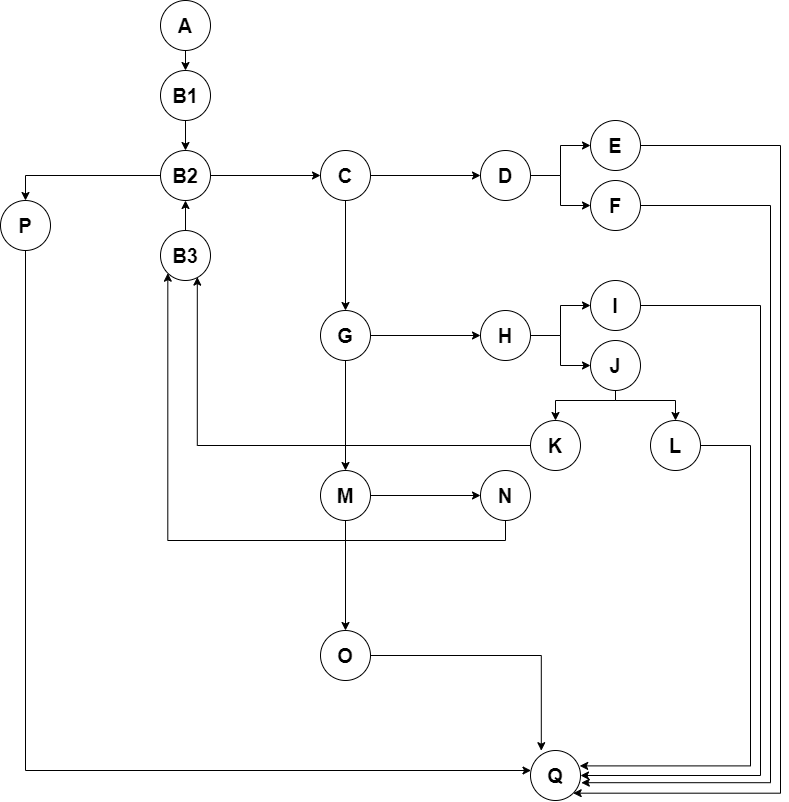

The diagram above was exported from draw.io. Its source (the exported page's mxGraphModel, read from the mxfile embedded in the PNG):
<mxGraphModel dx="1038" dy="548" grid="1" gridSize="10" guides="1" tooltips="1" connect="1" arrows="1" fold="1" page="1" pageScale="1" pageWidth="827" pageHeight="1169" math="0" shadow="0">
  <root>
    <mxCell id="0" />
    <mxCell id="1" parent="0" />
    <mxCell id="WuwVsiLHhnJQM7Nn2Udq-25" style="edgeStyle=orthogonalEdgeStyle;rounded=0;orthogonalLoop=1;jettySize=auto;html=1;exitX=0.5;exitY=1;exitDx=0;exitDy=0;entryX=0.5;entryY=0;entryDx=0;entryDy=0;fontSize=20;" parent="1" source="WuwVsiLHhnJQM7Nn2Udq-2" target="WuwVsiLHhnJQM7Nn2Udq-4" edge="1">
      <mxGeometry relative="1" as="geometry" />
    </mxCell>
    <mxCell id="WuwVsiLHhnJQM7Nn2Udq-2" value="A" style="ellipse;whiteSpace=wrap;html=1;aspect=fixed;fontStyle=1;fontSize=20;" parent="1" vertex="1">
      <mxGeometry x="190" y="80" width="50" height="50" as="geometry" />
    </mxCell>
    <mxCell id="WuwVsiLHhnJQM7Nn2Udq-27" style="edgeStyle=orthogonalEdgeStyle;rounded=0;orthogonalLoop=1;jettySize=auto;html=1;exitX=0.5;exitY=1;exitDx=0;exitDy=0;entryX=0.5;entryY=0;entryDx=0;entryDy=0;fontSize=20;" parent="1" source="WuwVsiLHhnJQM7Nn2Udq-4" target="WuwVsiLHhnJQM7Nn2Udq-24" edge="1">
      <mxGeometry relative="1" as="geometry" />
    </mxCell>
    <mxCell id="WuwVsiLHhnJQM7Nn2Udq-4" value="&lt;b&gt;&lt;font style=&quot;font-size: 20px&quot;&gt;B1&lt;/font&gt;&lt;/b&gt;" style="ellipse;whiteSpace=wrap;html=1;aspect=fixed;" parent="1" vertex="1">
      <mxGeometry x="190" y="150" width="50" height="50" as="geometry" />
    </mxCell>
    <mxCell id="WuwVsiLHhnJQM7Nn2Udq-29" style="edgeStyle=orthogonalEdgeStyle;rounded=0;orthogonalLoop=1;jettySize=auto;html=1;exitX=0.5;exitY=0;exitDx=0;exitDy=0;entryX=0.5;entryY=1;entryDx=0;entryDy=0;fontSize=20;" parent="1" source="WuwVsiLHhnJQM7Nn2Udq-5" target="WuwVsiLHhnJQM7Nn2Udq-24" edge="1">
      <mxGeometry relative="1" as="geometry" />
    </mxCell>
    <mxCell id="WuwVsiLHhnJQM7Nn2Udq-5" value="&lt;b&gt;&lt;font style=&quot;font-size: 20px&quot;&gt;B3&lt;/font&gt;&lt;/b&gt;" style="ellipse;whiteSpace=wrap;html=1;aspect=fixed;" parent="1" vertex="1">
      <mxGeometry x="190" y="310" width="50" height="50" as="geometry" />
    </mxCell>
    <mxCell id="WuwVsiLHhnJQM7Nn2Udq-37" style="edgeStyle=orthogonalEdgeStyle;rounded=0;orthogonalLoop=1;jettySize=auto;html=1;exitX=1;exitY=0.5;exitDx=0;exitDy=0;entryX=0.216;entryY=0.004;entryDx=0;entryDy=0;entryPerimeter=0;fontSize=20;" parent="1" source="WuwVsiLHhnJQM7Nn2Udq-6" target="WuwVsiLHhnJQM7Nn2Udq-22" edge="1">
      <mxGeometry relative="1" as="geometry" />
    </mxCell>
    <mxCell id="WuwVsiLHhnJQM7Nn2Udq-6" value="O" style="ellipse;whiteSpace=wrap;html=1;aspect=fixed;fontStyle=1;fontSize=20;" parent="1" vertex="1">
      <mxGeometry x="350" y="710" width="50" height="50" as="geometry" />
    </mxCell>
    <mxCell id="WuwVsiLHhnJQM7Nn2Udq-33" style="edgeStyle=orthogonalEdgeStyle;rounded=0;orthogonalLoop=1;jettySize=auto;html=1;exitX=1;exitY=0.5;exitDx=0;exitDy=0;entryX=0;entryY=0.5;entryDx=0;entryDy=0;fontSize=20;" parent="1" source="WuwVsiLHhnJQM7Nn2Udq-7" target="WuwVsiLHhnJQM7Nn2Udq-14" edge="1">
      <mxGeometry relative="1" as="geometry" />
    </mxCell>
    <mxCell id="WuwVsiLHhnJQM7Nn2Udq-34" style="edgeStyle=orthogonalEdgeStyle;rounded=0;orthogonalLoop=1;jettySize=auto;html=1;exitX=0.5;exitY=1;exitDx=0;exitDy=0;entryX=0.5;entryY=0;entryDx=0;entryDy=0;fontSize=20;" parent="1" source="WuwVsiLHhnJQM7Nn2Udq-7" target="WuwVsiLHhnJQM7Nn2Udq-9" edge="1">
      <mxGeometry relative="1" as="geometry" />
    </mxCell>
    <mxCell id="WuwVsiLHhnJQM7Nn2Udq-7" value="&lt;b&gt;&lt;font style=&quot;font-size: 20px&quot;&gt;C&lt;/font&gt;&lt;/b&gt;" style="ellipse;whiteSpace=wrap;html=1;aspect=fixed;" parent="1" vertex="1">
      <mxGeometry x="350" y="230" width="50" height="50" as="geometry" />
    </mxCell>
    <mxCell id="WuwVsiLHhnJQM7Nn2Udq-36" style="edgeStyle=orthogonalEdgeStyle;rounded=0;orthogonalLoop=1;jettySize=auto;html=1;exitX=0.5;exitY=1;exitDx=0;exitDy=0;entryX=0.5;entryY=0;entryDx=0;entryDy=0;fontSize=20;" parent="1" source="WuwVsiLHhnJQM7Nn2Udq-8" target="WuwVsiLHhnJQM7Nn2Udq-6" edge="1">
      <mxGeometry relative="1" as="geometry" />
    </mxCell>
    <mxCell id="WuwVsiLHhnJQM7Nn2Udq-44" style="edgeStyle=orthogonalEdgeStyle;rounded=0;orthogonalLoop=1;jettySize=auto;html=1;exitX=1;exitY=0.5;exitDx=0;exitDy=0;entryX=0;entryY=0.5;entryDx=0;entryDy=0;fontSize=20;" parent="1" source="WuwVsiLHhnJQM7Nn2Udq-8" target="WuwVsiLHhnJQM7Nn2Udq-11" edge="1">
      <mxGeometry relative="1" as="geometry" />
    </mxCell>
    <mxCell id="WuwVsiLHhnJQM7Nn2Udq-8" value="M" style="ellipse;whiteSpace=wrap;html=1;aspect=fixed;fontStyle=1;fontSize=20;" parent="1" vertex="1">
      <mxGeometry x="350" y="550" width="50" height="50" as="geometry" />
    </mxCell>
    <mxCell id="WuwVsiLHhnJQM7Nn2Udq-35" style="edgeStyle=orthogonalEdgeStyle;rounded=0;orthogonalLoop=1;jettySize=auto;html=1;exitX=0.5;exitY=1;exitDx=0;exitDy=0;fontSize=20;" parent="1" source="WuwVsiLHhnJQM7Nn2Udq-9" target="WuwVsiLHhnJQM7Nn2Udq-8" edge="1">
      <mxGeometry relative="1" as="geometry" />
    </mxCell>
    <mxCell id="WuwVsiLHhnJQM7Nn2Udq-43" style="edgeStyle=orthogonalEdgeStyle;rounded=0;orthogonalLoop=1;jettySize=auto;html=1;exitX=1;exitY=0.5;exitDx=0;exitDy=0;entryX=0;entryY=0.5;entryDx=0;entryDy=0;fontSize=20;" parent="1" source="WuwVsiLHhnJQM7Nn2Udq-9" target="WuwVsiLHhnJQM7Nn2Udq-10" edge="1">
      <mxGeometry relative="1" as="geometry" />
    </mxCell>
    <mxCell id="WuwVsiLHhnJQM7Nn2Udq-9" value="G" style="ellipse;whiteSpace=wrap;html=1;aspect=fixed;fontStyle=1;fontSize=20;" parent="1" vertex="1">
      <mxGeometry x="350" y="390" width="50" height="50" as="geometry" />
    </mxCell>
    <mxCell id="WuwVsiLHhnJQM7Nn2Udq-49" style="edgeStyle=orthogonalEdgeStyle;rounded=0;orthogonalLoop=1;jettySize=auto;html=1;exitX=1;exitY=0.5;exitDx=0;exitDy=0;entryX=0;entryY=0.5;entryDx=0;entryDy=0;fontSize=20;" parent="1" source="WuwVsiLHhnJQM7Nn2Udq-10" target="WuwVsiLHhnJQM7Nn2Udq-18" edge="1">
      <mxGeometry relative="1" as="geometry" />
    </mxCell>
    <mxCell id="WuwVsiLHhnJQM7Nn2Udq-50" style="edgeStyle=orthogonalEdgeStyle;rounded=0;orthogonalLoop=1;jettySize=auto;html=1;exitX=1;exitY=0.5;exitDx=0;exitDy=0;entryX=0;entryY=0.5;entryDx=0;entryDy=0;fontSize=20;" parent="1" source="WuwVsiLHhnJQM7Nn2Udq-10" target="WuwVsiLHhnJQM7Nn2Udq-19" edge="1">
      <mxGeometry relative="1" as="geometry" />
    </mxCell>
    <mxCell id="WuwVsiLHhnJQM7Nn2Udq-10" value="H" style="ellipse;whiteSpace=wrap;html=1;aspect=fixed;fontStyle=1;fontSize=20;" parent="1" vertex="1">
      <mxGeometry x="510" y="390" width="50" height="50" as="geometry" />
    </mxCell>
    <mxCell id="WuwVsiLHhnJQM7Nn2Udq-47" style="edgeStyle=orthogonalEdgeStyle;rounded=0;orthogonalLoop=1;jettySize=auto;html=1;exitX=0.5;exitY=1;exitDx=0;exitDy=0;entryX=0;entryY=1;entryDx=0;entryDy=0;fontSize=20;" parent="1" source="WuwVsiLHhnJQM7Nn2Udq-11" target="WuwVsiLHhnJQM7Nn2Udq-5" edge="1">
      <mxGeometry relative="1" as="geometry" />
    </mxCell>
    <mxCell id="WuwVsiLHhnJQM7Nn2Udq-11" value="N" style="ellipse;whiteSpace=wrap;html=1;aspect=fixed;fontStyle=1;fontSize=20;" parent="1" vertex="1">
      <mxGeometry x="510" y="550" width="50" height="50" as="geometry" />
    </mxCell>
    <mxCell id="WuwVsiLHhnJQM7Nn2Udq-31" style="edgeStyle=orthogonalEdgeStyle;rounded=0;orthogonalLoop=1;jettySize=auto;html=1;exitX=0.5;exitY=1;exitDx=0;exitDy=0;fontSize=20;" parent="1" source="WuwVsiLHhnJQM7Nn2Udq-12" target="WuwVsiLHhnJQM7Nn2Udq-22" edge="1">
      <mxGeometry relative="1" as="geometry">
        <Array as="points">
          <mxPoint x="55" y="850" />
        </Array>
      </mxGeometry>
    </mxCell>
    <mxCell id="WuwVsiLHhnJQM7Nn2Udq-12" value="&lt;b&gt;&lt;font style=&quot;font-size: 20px&quot;&gt;P&lt;/font&gt;&lt;/b&gt;" style="ellipse;whiteSpace=wrap;html=1;aspect=fixed;" parent="1" vertex="1">
      <mxGeometry x="30" y="280" width="50" height="50" as="geometry" />
    </mxCell>
    <mxCell id="WuwVsiLHhnJQM7Nn2Udq-38" style="edgeStyle=orthogonalEdgeStyle;rounded=0;orthogonalLoop=1;jettySize=auto;html=1;exitX=1;exitY=0.5;exitDx=0;exitDy=0;fontSize=20;entryX=1;entryY=1;entryDx=0;entryDy=0;" parent="1" source="WuwVsiLHhnJQM7Nn2Udq-13" target="WuwVsiLHhnJQM7Nn2Udq-22" edge="1">
      <mxGeometry relative="1" as="geometry">
        <mxPoint x="620" y="870" as="targetPoint" />
        <Array as="points">
          <mxPoint x="810" y="225" />
          <mxPoint x="810" y="873" />
        </Array>
      </mxGeometry>
    </mxCell>
    <mxCell id="WuwVsiLHhnJQM7Nn2Udq-13" value="E" style="ellipse;whiteSpace=wrap;html=1;aspect=fixed;fontStyle=1;fontSize=20;" parent="1" vertex="1">
      <mxGeometry x="620" y="200" width="50" height="50" as="geometry" />
    </mxCell>
    <mxCell id="WuwVsiLHhnJQM7Nn2Udq-40" style="edgeStyle=orthogonalEdgeStyle;rounded=0;orthogonalLoop=1;jettySize=auto;html=1;exitX=1;exitY=0.5;exitDx=0;exitDy=0;entryX=0;entryY=0.5;entryDx=0;entryDy=0;fontSize=20;" parent="1" source="WuwVsiLHhnJQM7Nn2Udq-14" target="WuwVsiLHhnJQM7Nn2Udq-13" edge="1">
      <mxGeometry relative="1" as="geometry" />
    </mxCell>
    <mxCell id="WuwVsiLHhnJQM7Nn2Udq-42" style="edgeStyle=orthogonalEdgeStyle;rounded=0;orthogonalLoop=1;jettySize=auto;html=1;exitX=1;exitY=0.5;exitDx=0;exitDy=0;entryX=0;entryY=0.5;entryDx=0;entryDy=0;fontSize=20;" parent="1" source="WuwVsiLHhnJQM7Nn2Udq-14" target="WuwVsiLHhnJQM7Nn2Udq-17" edge="1">
      <mxGeometry relative="1" as="geometry" />
    </mxCell>
    <mxCell id="WuwVsiLHhnJQM7Nn2Udq-14" value="D" style="ellipse;whiteSpace=wrap;html=1;aspect=fixed;fontStyle=1;fontSize=20;" parent="1" vertex="1">
      <mxGeometry x="510" y="230" width="50" height="50" as="geometry" />
    </mxCell>
    <mxCell id="WuwVsiLHhnJQM7Nn2Udq-39" style="edgeStyle=orthogonalEdgeStyle;rounded=0;orthogonalLoop=1;jettySize=auto;html=1;exitX=1;exitY=0.5;exitDx=0;exitDy=0;entryX=1.016;entryY=0.644;entryDx=0;entryDy=0;entryPerimeter=0;fontSize=20;" parent="1" source="WuwVsiLHhnJQM7Nn2Udq-17" target="WuwVsiLHhnJQM7Nn2Udq-22" edge="1">
      <mxGeometry relative="1" as="geometry">
        <Array as="points">
          <mxPoint x="800" y="285" />
          <mxPoint x="800" y="862" />
        </Array>
      </mxGeometry>
    </mxCell>
    <mxCell id="WuwVsiLHhnJQM7Nn2Udq-17" value="F" style="ellipse;whiteSpace=wrap;html=1;aspect=fixed;fontStyle=1;fontSize=20;" parent="1" vertex="1">
      <mxGeometry x="620" y="260" width="50" height="50" as="geometry" />
    </mxCell>
    <mxCell id="WuwVsiLHhnJQM7Nn2Udq-56" style="edgeStyle=orthogonalEdgeStyle;rounded=0;orthogonalLoop=1;jettySize=auto;html=1;exitX=1;exitY=0.5;exitDx=0;exitDy=0;entryX=1;entryY=0.5;entryDx=0;entryDy=0;fontSize=20;" parent="1" source="WuwVsiLHhnJQM7Nn2Udq-18" target="WuwVsiLHhnJQM7Nn2Udq-22" edge="1">
      <mxGeometry relative="1" as="geometry">
        <Array as="points">
          <mxPoint x="790" y="385" />
          <mxPoint x="790" y="855" />
        </Array>
      </mxGeometry>
    </mxCell>
    <mxCell id="WuwVsiLHhnJQM7Nn2Udq-18" value="I" style="ellipse;whiteSpace=wrap;html=1;aspect=fixed;fontStyle=1;fontSize=20;" parent="1" vertex="1">
      <mxGeometry x="620" y="360" width="50" height="50" as="geometry" />
    </mxCell>
    <mxCell id="WuwVsiLHhnJQM7Nn2Udq-52" style="edgeStyle=orthogonalEdgeStyle;rounded=0;orthogonalLoop=1;jettySize=auto;html=1;exitX=0.5;exitY=1;exitDx=0;exitDy=0;entryX=0.5;entryY=0;entryDx=0;entryDy=0;fontSize=20;" parent="1" source="WuwVsiLHhnJQM7Nn2Udq-19" target="WuwVsiLHhnJQM7Nn2Udq-21" edge="1">
      <mxGeometry relative="1" as="geometry">
        <Array as="points">
          <mxPoint x="645" y="480" />
          <mxPoint x="585" y="480" />
        </Array>
      </mxGeometry>
    </mxCell>
    <mxCell id="WuwVsiLHhnJQM7Nn2Udq-53" style="edgeStyle=orthogonalEdgeStyle;rounded=0;orthogonalLoop=1;jettySize=auto;html=1;exitX=0.5;exitY=1;exitDx=0;exitDy=0;entryX=0.5;entryY=0;entryDx=0;entryDy=0;fontSize=20;" parent="1" source="WuwVsiLHhnJQM7Nn2Udq-19" target="WuwVsiLHhnJQM7Nn2Udq-20" edge="1">
      <mxGeometry relative="1" as="geometry">
        <Array as="points">
          <mxPoint x="645" y="480" />
          <mxPoint x="705" y="480" />
        </Array>
      </mxGeometry>
    </mxCell>
    <mxCell id="WuwVsiLHhnJQM7Nn2Udq-19" value="J" style="ellipse;whiteSpace=wrap;html=1;aspect=fixed;fontStyle=1;fontSize=20;" parent="1" vertex="1">
      <mxGeometry x="620" y="420" width="50" height="50" as="geometry" />
    </mxCell>
    <mxCell id="WuwVsiLHhnJQM7Nn2Udq-57" style="edgeStyle=orthogonalEdgeStyle;rounded=0;orthogonalLoop=1;jettySize=auto;html=1;exitX=1;exitY=0.5;exitDx=0;exitDy=0;entryX=0.984;entryY=0.308;entryDx=0;entryDy=0;entryPerimeter=0;fontSize=20;" parent="1" source="WuwVsiLHhnJQM7Nn2Udq-20" target="WuwVsiLHhnJQM7Nn2Udq-22" edge="1">
      <mxGeometry relative="1" as="geometry">
        <Array as="points">
          <mxPoint x="780" y="525" />
          <mxPoint x="780" y="845" />
        </Array>
      </mxGeometry>
    </mxCell>
    <mxCell id="WuwVsiLHhnJQM7Nn2Udq-20" value="L" style="ellipse;whiteSpace=wrap;html=1;aspect=fixed;fontStyle=1;fontSize=20;" parent="1" vertex="1">
      <mxGeometry x="680" y="500" width="50" height="50" as="geometry" />
    </mxCell>
    <mxCell id="WuwVsiLHhnJQM7Nn2Udq-45" style="edgeStyle=orthogonalEdgeStyle;rounded=0;orthogonalLoop=1;jettySize=auto;html=1;exitX=0;exitY=0.5;exitDx=0;exitDy=0;entryX=0.736;entryY=0.932;entryDx=0;entryDy=0;entryPerimeter=0;fontSize=20;" parent="1" source="WuwVsiLHhnJQM7Nn2Udq-21" target="WuwVsiLHhnJQM7Nn2Udq-5" edge="1">
      <mxGeometry relative="1" as="geometry" />
    </mxCell>
    <mxCell id="WuwVsiLHhnJQM7Nn2Udq-21" value="K" style="ellipse;whiteSpace=wrap;html=1;aspect=fixed;fontStyle=1;fontSize=20;" parent="1" vertex="1">
      <mxGeometry x="560" y="500" width="50" height="50" as="geometry" />
    </mxCell>
    <mxCell id="WuwVsiLHhnJQM7Nn2Udq-22" value="Q" style="ellipse;whiteSpace=wrap;html=1;aspect=fixed;fontStyle=1;fontSize=20;" parent="1" vertex="1">
      <mxGeometry x="560" y="830" width="50" height="50" as="geometry" />
    </mxCell>
    <mxCell id="WuwVsiLHhnJQM7Nn2Udq-30" style="edgeStyle=orthogonalEdgeStyle;rounded=0;orthogonalLoop=1;jettySize=auto;html=1;exitX=0;exitY=0.5;exitDx=0;exitDy=0;entryX=0.5;entryY=0;entryDx=0;entryDy=0;fontSize=20;" parent="1" source="WuwVsiLHhnJQM7Nn2Udq-24" target="WuwVsiLHhnJQM7Nn2Udq-12" edge="1">
      <mxGeometry relative="1" as="geometry" />
    </mxCell>
    <mxCell id="WuwVsiLHhnJQM7Nn2Udq-32" style="edgeStyle=orthogonalEdgeStyle;rounded=0;orthogonalLoop=1;jettySize=auto;html=1;exitX=1;exitY=0.5;exitDx=0;exitDy=0;entryX=0;entryY=0.5;entryDx=0;entryDy=0;fontSize=20;" parent="1" source="WuwVsiLHhnJQM7Nn2Udq-24" target="WuwVsiLHhnJQM7Nn2Udq-7" edge="1">
      <mxGeometry relative="1" as="geometry" />
    </mxCell>
    <mxCell id="WuwVsiLHhnJQM7Nn2Udq-24" value="&lt;b&gt;&lt;font style=&quot;font-size: 20px&quot;&gt;B2&lt;/font&gt;&lt;/b&gt;" style="ellipse;whiteSpace=wrap;html=1;aspect=fixed;" parent="1" vertex="1">
      <mxGeometry x="190" y="230" width="50" height="50" as="geometry" />
    </mxCell>
  </root>
</mxGraphModel>